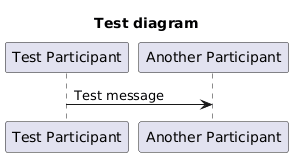

The diagram above was rendered by PlantUML. Its source (embedded in the PNG):
@startuml
title "Test diagram"
participant "Test Participant" as TP
participant "Another Participant" as AP
TP -> AP: Test message
@enduml